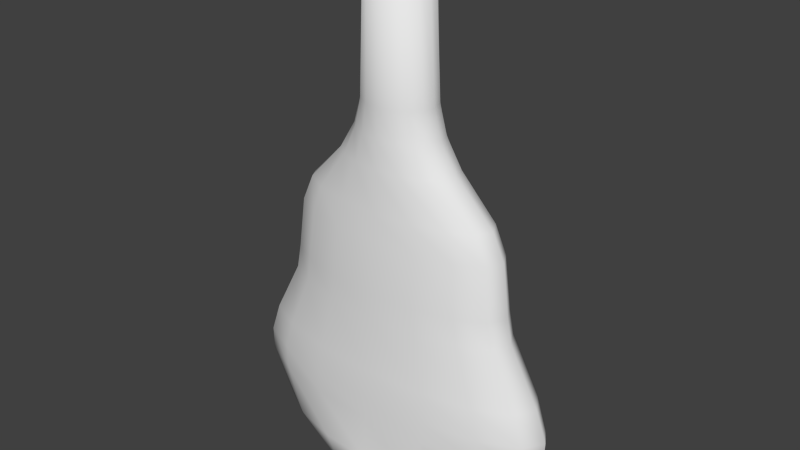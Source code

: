 # Source: brandy.blend  (saved by Blender 2.76.0; exported with 4.5.12 LTS)
import bpy
from mathutils import Matrix  # noqa: F401  (used for matrix-valued properties, if any)

bpy.ops.wm.read_factory_settings(use_empty=True)
scene = bpy.context.scene
scene.name = 'Scene'

# ---- collections
col_collection_1 = bpy.data.collections.new('Collection 1'); scene.collection.children.link(col_collection_1)

# ---- world
world_world = bpy.data.worlds.new('World'); scene.world = world_world
world_world.color = (0.05088, 0.05088, 0.05088)
world_world.use_sun_shadow = False
world_world.sun_shadow_jitter_overblur = 0.0
world_world.cycles.sampling_method = 'MANUAL'
world_world.cycles.sample_map_resolution = 256

# ---- meshes
me_cylinder_001 = bpy.data.meshes.new('Cylinder.001')
me_cylinder_001.from_pydata([(0.0, 0.05336, 0.001322), (9.337e-10, 0.0283, 0.4742), (0.03242, 0.0493, 0.001322), (0.01083, 0.02614, 0.4742), (0.05991, 0.03773, 0.001322), (0.02001, 0.02001, 0.4742), (0.07828, 0.02042, 0.001322), (0.02614, 0.01083, 0.4742), (0.08473, -2.332e-09, 0.001322), (0.0283, -9.568e-10, 0.4742), (0.07828, -0.02042, 0.001322), (0.02614, -0.01083, 0.4742), (0.05991, -0.03773, 0.001322), (0.02001, -0.02001, 0.4742), (0.03242, -0.0493, 0.001322), (0.01083, -0.02614, 0.4742), (1.279e-08, -0.05336, 0.001322), (5.206e-09, -0.0283, 0.4742), (-0.03242, -0.0493, 0.001322), (-0.01083, -0.02614, 0.4742), (-0.05991, -0.03773, 0.001322), (-0.02001, -0.02001, 0.4742), (-0.07828, -0.02042, 0.001322), (-0.02614, -0.01083, 0.4742), (-0.08473, 6.363e-10, 0.001322), (-0.0283, 6.175e-10, 0.4742), (-0.07828, 0.02042, 0.001322), (-0.02614, 0.01083, 0.4742), (-0.05991, 0.03773, 0.001322), (-0.02001, 0.02001, 0.4742), (-0.03242, 0.0493, 0.001322), (-0.01083, 0.02614, 0.4742), (1.34e-09, 0.02832, 0.3515), (0.01337, 0.02617, 0.3515), (0.02471, 0.02003, 0.3515), (0.03229, 0.01084, 0.3515), (0.03495, -9.583e-10, 0.3515), (0.03229, -0.01084, 0.3515), (0.02471, -0.02003, 0.3515), (0.01337, -0.02617, 0.3515), (6.617e-09, -0.02832, 0.3515), (-0.01337, -0.02617, 0.3515), (-0.02471, -0.02003, 0.3515), (-0.03229, -0.01084, 0.3515), (-0.03495, 6.176e-10, 0.3515), (-0.03229, 0.01084, 0.3515), (-0.02471, 0.02003, 0.3515), (-0.01337, 0.02617, 0.3515), (0.01617, 0.02791, 0.3251), (0.02988, 0.02136, 0.3251), (0.03903, 0.01156, 0.3251), (0.04225, -1.062e-09, 0.3251), (0.03903, -0.01156, 0.3251), (0.02988, -0.02136, 0.3251), (0.01617, -0.02791, 0.3251), (7.36e-09, -0.03021, 0.3251), (-0.01617, -0.02791, 0.3251), (-0.02988, -0.02136, 0.3251), (-0.03903, -0.01156, 0.3251), (-0.04225, 6.19e-10, 0.3251), (-0.03903, 0.01156, 0.3251), (-0.02988, 0.02136, 0.3251), (-0.01617, 0.02791, 0.3251), (9.802e-10, 0.03021, 0.3251), (0.03654, 0.03204, 0.2625), (0.06751, 0.02453, 0.2625), (0.08821, 0.01327, 0.2625), (0.09548, -1.307e-09, 0.2625), (0.08821, -0.01327, 0.2625), (0.06751, -0.02453, 0.2625), (0.03654, -0.03204, 0.2625), (1.09e-08, -0.03468, 0.2625), (-0.03654, -0.03204, 0.2625), (-0.06751, -0.02453, 0.2625), (-0.08821, -0.01327, 0.2625), (-0.09548, 6.223e-10, 0.2625), (-0.08821, 0.01327, 0.2625), (-0.06751, 0.02453, 0.2625), (-0.03654, 0.03204, 0.2625), (-3.513e-09, 0.03468, 0.2625), (0.04319, 0.03787, 0.1894), (0.0798, 0.02898, 0.1894), (0.1043, 0.01568, 0.1894), (0.1129, -1.653e-09, 0.1894), (0.1043, -0.01568, 0.1894), (0.0798, -0.02898, 0.1894), (0.04319, -0.03787, 0.1894), (1.298e-08, -0.04099, 0.1894), (-0.04319, -0.03787, 0.1894), (-0.0798, -0.02898, 0.1894), (-0.1043, -0.01568, 0.1894), (-0.1129, 6.27e-10, 0.1894), (-0.1043, 0.01568, 0.1894), (-0.0798, 0.02898, 0.1894), (-0.04319, 0.03787, 0.1894), (-4.065e-09, 0.04099, 0.1894), (0.05584, 0.04254, 0.1145), (0.1032, 0.03256, 0.1145), (0.1348, 0.01762, 0.1145), (0.1459, -1.94e-09, 0.1145), (0.1348, -0.01762, 0.1145), (0.1032, -0.03256, 0.1145), (0.05584, -0.04254, 0.1145), (1.577e-08, -0.04605, 0.1145), (-0.05584, -0.04254, 0.1145), (-0.1032, -0.03256, 0.1145), (-0.1348, -0.01762, 0.1145), (-0.1459, 6.213e-10, 0.1145), (-0.1348, 0.01762, 0.1145), (-0.1032, 0.03256, 0.1145), (-0.05584, 0.04254, 0.1145), (-6.265e-09, 0.04605, 0.1145), (0.0495, 0.04596, 0.02025), (0.09146, 0.03517, 0.02025), (0.1195, 0.01904, 0.02025), (0.1293, -2.139e-09, 0.02025), (0.1195, -0.01904, 0.02025), (0.09146, -0.03517, 0.02025), (0.0495, -0.04596, 0.02025), (1.443e-08, -0.04974, 0.02025), (-0.0495, -0.04596, 0.02025), (-0.09146, -0.03517, 0.02025), (-0.1195, -0.01904, 0.02025), (-0.1293, 6.289e-10, 0.02025), (-0.1195, 0.01904, 0.02025), (-0.09146, 0.03517, 0.02025), (-0.0495, 0.04596, 0.02025), (-5.096e-09, 0.04974, 0.02025), (-7.216e-09, 0.04789, 0.06479), (0.05939, 0.04425, 0.06479), (0.1097, 0.03387, 0.06479), (0.1434, 0.01833, 0.06479), (0.1552, -2.039e-09, 0.06479), (0.1434, -0.01833, 0.06479), (0.1097, -0.03387, 0.06479), (0.05939, -0.04425, 0.06479), (1.622e-08, -0.04789, 0.06479), (-0.05939, -0.04425, 0.06479), (-0.1097, -0.03387, 0.06479), (-0.1434, -0.01833, 0.06479), (-0.1552, 6.251e-10, 0.06479), (-0.1434, 0.01833, 0.06479), (-0.1097, 0.03387, 0.06479), (-0.05939, 0.04425, 0.06479), (-7.296e-09, 0.04738, 0.08586), (0.05983, 0.04377, 0.08586), (0.1106, 0.0335, 0.08586), (0.1444, 0.01813, 0.08586), (0.1563, -2.012e-09, 0.08586), (0.1444, -0.01813, 0.08586), (0.1106, -0.0335, 0.08586), (0.05983, -0.04377, 0.08586), (1.631e-08, -0.04738, 0.08586), (-0.05983, -0.04377, 0.08586), (-0.1106, -0.0335, 0.08586), (-0.1444, -0.01813, 0.08586), (-0.1563, 6.241e-10, 0.08586), (-0.1444, 0.01813, 0.08586), (-0.1106, 0.0335, 0.08586), (-0.05983, 0.04377, 0.08586), (-4.33e-09, 0.04112, 0.1662), (0.04504, 0.03799, 0.1662), (0.08322, 0.02908, 0.1662), (0.1087, 0.01574, 0.1662), (0.1177, -1.673e-09, 0.1662), (0.1087, -0.01574, 0.1662), (0.08322, -0.02908, 0.1662), (0.04504, -0.03799, 0.1662), (1.344e-08, -0.04112, 0.1662), (-0.04504, -0.03799, 0.1662), (-0.08322, -0.02908, 0.1662), (-0.1087, -0.01574, 0.1662), (-0.1177, 6.153e-10, 0.1662), (-0.1087, 0.01574, 0.1662), (-0.08322, 0.02908, 0.1662), (-0.04504, 0.03799, 0.1662), (-4.1e-09, 0.03682, 0.2377), (0.04092, 0.03402, 0.2377), (0.07562, 0.02604, 0.2377), (0.0988, 0.01409, 0.2377), (0.1069, -1.425e-09, 0.2377), (0.0988, -0.01409, 0.2377), (0.07562, -0.02604, 0.2377), (0.04092, -0.03402, 0.2377), (1.205e-08, -0.03682, 0.2377), (-0.04092, -0.03402, 0.2377), (-0.07562, -0.02604, 0.2377), (-0.0988, -0.01409, 0.2377), (-0.1069, 6.239e-10, 0.2377), (-0.0988, 0.01409, 0.2377), (-0.07562, 0.02604, 0.2377), (-0.04092, 0.03402, 0.2377), (-5.028e-10, 0.03204, 0.2995), (0.02245, 0.0296, 0.2995), (0.04148, 0.02265, 0.2995), (0.0542, 0.01226, 0.2995), (0.05866, -1.162e-09, 0.2995), (0.0542, -0.01226, 0.2995), (0.04148, -0.02265, 0.2995), (0.02245, -0.0296, 0.2995), (8.355e-09, -0.03204, 0.2995), (-0.02245, -0.0296, 0.2995), (-0.04148, -0.02265, 0.2995), (-0.0542, -0.01226, 0.2995), (-0.05866, 6.203e-10, 0.2995), (-0.0542, 0.01226, 0.2995), (-0.04148, 0.02265, 0.2995), (-0.02245, 0.0296, 0.2995)], [], [(32, 1, 3, 33), (33, 3, 5, 34), (34, 5, 7, 35), (35, 7, 9, 36), (36, 9, 11, 37), (37, 11, 13, 38), (38, 13, 15, 39), (39, 15, 17, 40), (40, 17, 19, 41), (41, 19, 21, 42), (42, 21, 23, 43), (43, 23, 25, 44), (44, 25, 27, 45), (45, 27, 29, 46), (3, 1, 31, 29, 27, 25, 23, 21, 19, 17, 15, 13, 11, 9, 7, 5), (47, 31, 1, 32), (46, 29, 31, 47), (0, 2, 4, 6, 8, 10, 12, 14, 16, 18, 20, 22, 24, 26, 28, 30), (61, 46, 47, 62), (62, 47, 32, 63), (60, 45, 46, 61), (59, 44, 45, 60), (58, 43, 44, 59), (57, 42, 43, 58), (56, 41, 42, 57), (55, 40, 41, 56), (54, 39, 40, 55), (53, 38, 39, 54), (52, 37, 38, 53), (51, 36, 37, 52), (50, 35, 36, 51), (49, 34, 35, 50), (48, 33, 34, 49), (63, 32, 33, 48), (192, 63, 48, 193), (193, 48, 49, 194), (194, 49, 50, 195), (195, 50, 51, 196), (196, 51, 52, 197), (197, 52, 53, 198), (198, 53, 54, 199), (199, 54, 55, 200), (200, 55, 56, 201), (201, 56, 57, 202), (202, 57, 58, 203), (203, 58, 59, 204), (204, 59, 60, 205), (205, 60, 61, 206), (207, 62, 63, 192), (206, 61, 62, 207), (190, 77, 78, 191), (191, 78, 79, 176), (189, 76, 77, 190), (188, 75, 76, 189), (187, 74, 75, 188), (186, 73, 74, 187), (185, 72, 73, 186), (184, 71, 72, 185), (183, 70, 71, 184), (182, 69, 70, 183), (181, 68, 69, 182), (180, 67, 68, 181), (179, 66, 67, 180), (178, 65, 66, 179), (177, 64, 65, 178), (176, 79, 64, 177), (160, 95, 80, 161), (161, 80, 81, 162), (162, 81, 82, 163), (163, 82, 83, 164), (164, 83, 84, 165), (165, 84, 85, 166), (166, 85, 86, 167), (167, 86, 87, 168), (168, 87, 88, 169), (169, 88, 89, 170), (170, 89, 90, 171), (171, 90, 91, 172), (172, 91, 92, 173), (173, 92, 93, 174), (175, 94, 95, 160), (174, 93, 94, 175), (158, 109, 110, 159), (159, 110, 111, 144), (157, 108, 109, 158), (156, 107, 108, 157), (155, 106, 107, 156), (154, 105, 106, 155), (153, 104, 105, 154), (152, 103, 104, 153), (151, 102, 103, 152), (150, 101, 102, 151), (149, 100, 101, 150), (148, 99, 100, 149), (147, 98, 99, 148), (146, 97, 98, 147), (145, 96, 97, 146), (144, 111, 96, 145), (0, 127, 112, 2), (2, 112, 113, 4), (4, 113, 114, 6), (6, 114, 115, 8), (8, 115, 116, 10), (10, 116, 117, 12), (12, 117, 118, 14), (14, 118, 119, 16), (16, 119, 120, 18), (18, 120, 121, 20), (20, 121, 122, 22), (22, 122, 123, 24), (24, 123, 124, 26), (26, 124, 125, 28), (30, 126, 127, 0), (28, 125, 126, 30), (127, 128, 129, 112), (112, 129, 130, 113), (113, 130, 131, 114), (114, 131, 132, 115), (115, 132, 133, 116), (116, 133, 134, 117), (117, 134, 135, 118), (118, 135, 136, 119), (119, 136, 137, 120), (120, 137, 138, 121), (121, 138, 139, 122), (122, 139, 140, 123), (123, 140, 141, 124), (124, 141, 142, 125), (126, 143, 128, 127), (125, 142, 143, 126), (128, 144, 145, 129), (129, 145, 146, 130), (130, 146, 147, 131), (131, 147, 148, 132), (132, 148, 149, 133), (133, 149, 150, 134), (134, 150, 151, 135), (135, 151, 152, 136), (136, 152, 153, 137), (137, 153, 154, 138), (138, 154, 155, 139), (139, 155, 156, 140), (140, 156, 157, 141), (141, 157, 158, 142), (143, 159, 144, 128), (142, 158, 159, 143), (109, 174, 175, 110), (110, 175, 160, 111), (108, 173, 174, 109), (107, 172, 173, 108), (106, 171, 172, 107), (105, 170, 171, 106), (104, 169, 170, 105), (103, 168, 169, 104), (102, 167, 168, 103), (101, 166, 167, 102), (100, 165, 166, 101), (99, 164, 165, 100), (98, 163, 164, 99), (97, 162, 163, 98), (96, 161, 162, 97), (111, 160, 161, 96), (95, 176, 177, 80), (80, 177, 178, 81), (81, 178, 179, 82), (82, 179, 180, 83), (83, 180, 181, 84), (84, 181, 182, 85), (85, 182, 183, 86), (86, 183, 184, 87), (87, 184, 185, 88), (88, 185, 186, 89), (89, 186, 187, 90), (90, 187, 188, 91), (91, 188, 189, 92), (92, 189, 190, 93), (94, 191, 176, 95), (93, 190, 191, 94), (77, 206, 207, 78), (78, 207, 192, 79), (76, 205, 206, 77), (75, 204, 205, 76), (74, 203, 204, 75), (73, 202, 203, 74), (72, 201, 202, 73), (71, 200, 201, 72), (70, 199, 200, 71), (69, 198, 199, 70), (68, 197, 198, 69), (67, 196, 197, 68), (66, 195, 196, 67), (65, 194, 195, 66), (64, 193, 194, 65), (79, 192, 193, 64)])
me_cylinder_001.polygons.foreach_set('use_smooth', [True] * 194)
_uv = me_cylinder_001.uv_layers.new(name='UVMap')
_uv.uv.foreach_set('vector', [0.5004, 0.7195, 0.5004, 0.9488, 0.5206, 0.9488, 0.5254, 0.7195, 0.5254, 0.7195, 0.5206, 0.9488, 0.5377, 0.9488, 0.5465, 0.7195, 0.5465, 0.7195, 0.5377, 0.9488, 0.5492, 0.9488, 0.5607, 0.7195, 0.5607, 0.7195, 0.5492, 0.9488, 0.5532, 0.9488, 0.5657, 0.7195, 0.5657, 0.7195, 0.5532, 0.9488, 0.5492, 0.9488, 0.5607, 0.7195, 0.5607, 0.7195, 0.5492, 0.9488, 0.5377, 0.9488, 0.5465, 0.7195, 0.5465, 0.7195, 0.5377, 0.9488, 0.5206, 0.9488, 0.5254, 0.7195, 0.5254, 0.7195, 0.5206, 0.9488, 0.5004, 0.9488, 0.5004, 0.7195, 0.5004, 0.7195, 0.5004, 0.9488, 0.4801, 0.9488, 0.4754, 0.7195, 0.4754, 0.7195, 0.4801, 0.9488, 0.463, 0.9488, 0.4542, 0.7195, 0.4542, 0.7195, 0.463, 0.9488, 0.4515, 0.9488, 0.4401, 0.7195, 0.4401, 0.7195, 0.4515, 0.9488, 0.4475, 0.9488, 0.4351, 0.7195, 0.4351, 0.7195, 0.4475, 0.9488, 0.4515, 0.9488, 0.4401, 0.7195, 0.4401, 0.7195, 0.4515, 0.9488, 0.463, 0.9488, 0.4542, 0.7195, 0.5206, 0.9488, 0.5004, 0.9488, 0.4801, 0.9488, 0.463, 0.9488, 0.4515, 0.9488, 0.4475, 0.9488, 0.4515, 0.9488, 0.463, 0.9488, 0.4801, 0.9488, 0.5004, 0.9488, 0.5206, 0.9488, 0.5377, 0.9488, 0.5492, 0.9488, 0.5532, 0.9488, 0.5492, 0.9488, 0.5377, 0.9488, 0.4754, 0.7195, 0.4801, 0.9488, 0.5004, 0.9488, 0.5004, 0.7195, 0.4542, 0.7195, 0.463, 0.9488, 0.4801, 0.9488, 0.4754, 0.7195, 0.5004, 0.06544, 0.5609, 0.06544, 0.6123, 0.06544, 0.6466, 0.06544, 0.6586, 0.06544, 0.6466, 0.06544, 0.6123, 0.06544, 0.5609, 0.06544, 0.5004, 0.06544, 0.4398, 0.06544, 0.3885, 0.06544, 0.3541, 0.06544, 0.3421, 0.06544, 0.3541, 0.06544, 0.3885, 0.06544, 0.4398, 0.06544, 0.4446, 0.6703, 0.4542, 0.7195, 0.4754, 0.7195, 0.4702, 0.6703, 0.4702, 0.6703, 0.4754, 0.7195, 0.5004, 0.7195, 0.5004, 0.6703, 0.4275, 0.6703, 0.4401, 0.7195, 0.4542, 0.7195, 0.4446, 0.6703, 0.4214, 0.6703, 0.4351, 0.7195, 0.4401, 0.7195, 0.4275, 0.6703, 0.4275, 0.6703, 0.4401, 0.7195, 0.4351, 0.7195, 0.4214, 0.6703, 0.4446, 0.6703, 0.4542, 0.7195, 0.4401, 0.7195, 0.4275, 0.6703, 0.4702, 0.6703, 0.4754, 0.7195, 0.4542, 0.7195, 0.4446, 0.6703, 0.5004, 0.6703, 0.5004, 0.7195, 0.4754, 0.7195, 0.4702, 0.6703, 0.5306, 0.6703, 0.5254, 0.7195, 0.5004, 0.7195, 0.5004, 0.6703, 0.5562, 0.6703, 0.5465, 0.7195, 0.5254, 0.7195, 0.5306, 0.6703, 0.5733, 0.6703, 0.5607, 0.7195, 0.5465, 0.7195, 0.5562, 0.6703, 0.5793, 0.6703, 0.5657, 0.7195, 0.5607, 0.7195, 0.5733, 0.6703, 0.5733, 0.6703, 0.5607, 0.7195, 0.5657, 0.7195, 0.5793, 0.6703, 0.5562, 0.6703, 0.5465, 0.7195, 0.5607, 0.7195, 0.5733, 0.6703, 0.5306, 0.6703, 0.5254, 0.7195, 0.5465, 0.7195, 0.5562, 0.6703, 0.5004, 0.6703, 0.5004, 0.7195, 0.5254, 0.7195, 0.5306, 0.6703, 0.5004, 0.6225, 0.5004, 0.6703, 0.5306, 0.6703, 0.5423, 0.6225, 0.5423, 0.6225, 0.5306, 0.6703, 0.5562, 0.6703, 0.5779, 0.6225, 0.5779, 0.6225, 0.5562, 0.6703, 0.5733, 0.6703, 0.6016, 0.6225, 0.6016, 0.6225, 0.5733, 0.6703, 0.5793, 0.6703, 0.61, 0.6225, 0.61, 0.6225, 0.5793, 0.6703, 0.5733, 0.6703, 0.6016, 0.6225, 0.6016, 0.6225, 0.5733, 0.6703, 0.5562, 0.6703, 0.5779, 0.6225, 0.5779, 0.6225, 0.5562, 0.6703, 0.5306, 0.6703, 0.5423, 0.6225, 0.5423, 0.6225, 0.5306, 0.6703, 0.5004, 0.6703, 0.5004, 0.6225, 0.5004, 0.6225, 0.5004, 0.6703, 0.4702, 0.6703, 0.4584, 0.6225, 0.4584, 0.6225, 0.4702, 0.6703, 0.4446, 0.6703, 0.4229, 0.6225, 0.4229, 0.6225, 0.4446, 0.6703, 0.4275, 0.6703, 0.3991, 0.6225, 0.3991, 0.6225, 0.4275, 0.6703, 0.4214, 0.6703, 0.3908, 0.6225, 0.3908, 0.6225, 0.4214, 0.6703, 0.4275, 0.6703, 0.3991, 0.6225, 0.3991, 0.6225, 0.4275, 0.6703, 0.4446, 0.6703, 0.4229, 0.6225, 0.4584, 0.6225, 0.4702, 0.6703, 0.5004, 0.6703, 0.5004, 0.6225, 0.4229, 0.6225, 0.4446, 0.6703, 0.4702, 0.6703, 0.4584, 0.6225, 0.3591, 0.507, 0.3743, 0.5534, 0.4321, 0.5534, 0.4239, 0.507, 0.4239, 0.507, 0.4321, 0.5534, 0.5004, 0.5534, 0.5004, 0.507, 0.3158, 0.507, 0.3356, 0.5534, 0.3743, 0.5534, 0.3591, 0.507, 0.3006, 0.507, 0.322, 0.5534, 0.3356, 0.5534, 0.3158, 0.507, 0.3158, 0.507, 0.3356, 0.5534, 0.322, 0.5534, 0.3006, 0.507, 0.3591, 0.507, 0.3743, 0.5534, 0.3356, 0.5534, 0.3158, 0.507, 0.4239, 0.507, 0.4321, 0.5534, 0.3743, 0.5534, 0.3591, 0.507, 0.5004, 0.507, 0.5004, 0.5534, 0.4321, 0.5534, 0.4239, 0.507, 0.5768, 0.507, 0.5686, 0.5534, 0.5004, 0.5534, 0.5004, 0.507, 0.6416, 0.507, 0.6265, 0.5534, 0.5686, 0.5534, 0.5768, 0.507, 0.6849, 0.507, 0.6651, 0.5534, 0.6265, 0.5534, 0.6416, 0.507, 0.7001, 0.507, 0.6787, 0.5534, 0.6651, 0.5534, 0.6849, 0.507, 0.6849, 0.507, 0.6651, 0.5534, 0.6787, 0.5534, 0.7001, 0.507, 0.6416, 0.507, 0.6265, 0.5534, 0.6651, 0.5534, 0.6849, 0.507, 0.5768, 0.507, 0.5686, 0.5534, 0.6265, 0.5534, 0.6416, 0.507, 0.5004, 0.507, 0.5004, 0.5534, 0.5686, 0.5534, 0.5768, 0.507, 0.5004, 0.3735, 0.5004, 0.4167, 0.581, 0.4167, 0.5845, 0.3735, 0.5845, 0.3735, 0.581, 0.4167, 0.6494, 0.4167, 0.6558, 0.3735, 0.6558, 0.3735, 0.6494, 0.4167, 0.6951, 0.4167, 0.7035, 0.3735, 0.7035, 0.3735, 0.6951, 0.4167, 0.7112, 0.4167, 0.7202, 0.3735, 0.7202, 0.3735, 0.7112, 0.4167, 0.6951, 0.4167, 0.7035, 0.3735, 0.7035, 0.3735, 0.6951, 0.4167, 0.6494, 0.4167, 0.6558, 0.3735, 0.6558, 0.3735, 0.6494, 0.4167, 0.581, 0.4167, 0.5845, 0.3735, 0.5845, 0.3735, 0.581, 0.4167, 0.5004, 0.4167, 0.5004, 0.3735, 0.5004, 0.3735, 0.5004, 0.4167, 0.4197, 0.4167, 0.4162, 0.3735, 0.4162, 0.3735, 0.4197, 0.4167, 0.3513, 0.4167, 0.3449, 0.3735, 0.3449, 0.3735, 0.3513, 0.4167, 0.3056, 0.4167, 0.2972, 0.3735, 0.2972, 0.3735, 0.3056, 0.4167, 0.2895, 0.4167, 0.2805, 0.3735, 0.2805, 0.3735, 0.2895, 0.4167, 0.3056, 0.4167, 0.2972, 0.3735, 0.2972, 0.3735, 0.3056, 0.4167, 0.3513, 0.4167, 0.3449, 0.3735, 0.4162, 0.3735, 0.4197, 0.4167, 0.5004, 0.4167, 0.5004, 0.3735, 0.3449, 0.3735, 0.3513, 0.4167, 0.4197, 0.4167, 0.4162, 0.3735, 0.2939, 0.2234, 0.3076, 0.2769, 0.3961, 0.2769, 0.3886, 0.2234, 0.3886, 0.2234, 0.3961, 0.2769, 0.5004, 0.2769, 0.5004, 0.2234, 0.2305, 0.2234, 0.2485, 0.2769, 0.3076, 0.2769, 0.2939, 0.2234, 0.2083, 0.2234, 0.2278, 0.2769, 0.2485, 0.2769, 0.2305, 0.2234, 0.2305, 0.2234, 0.2485, 0.2769, 0.2278, 0.2769, 0.2083, 0.2234, 0.2939, 0.2234, 0.3076, 0.2769, 0.2485, 0.2769, 0.2305, 0.2234, 0.3886, 0.2234, 0.3961, 0.2769, 0.3076, 0.2769, 0.2939, 0.2234, 0.5004, 0.2234, 0.5004, 0.2769, 0.3961, 0.2769, 0.3886, 0.2234, 0.6121, 0.2234, 0.6047, 0.2769, 0.5004, 0.2769, 0.5004, 0.2234, 0.7069, 0.2234, 0.6931, 0.2769, 0.6047, 0.2769, 0.6121, 0.2234, 0.7702, 0.2234, 0.7522, 0.2769, 0.6931, 0.2769, 0.7069, 0.2234, 0.7924, 0.2234, 0.773, 0.2769, 0.7522, 0.2769, 0.7702, 0.2234, 0.7702, 0.2234, 0.7522, 0.2769, 0.773, 0.2769, 0.7924, 0.2234, 0.7069, 0.2234, 0.6931, 0.2769, 0.7522, 0.2769, 0.7702, 0.2234, 0.6121, 0.2234, 0.6047, 0.2769, 0.6931, 0.2769, 0.7069, 0.2234, 0.5004, 0.2234, 0.5004, 0.2769, 0.6047, 0.2769, 0.6121, 0.2234, 0.5004, 0.06544, 0.5004, 0.1008, 0.5928, 0.1008, 0.5609, 0.06544, 0.5609, 0.06544, 0.5928, 0.1008, 0.6712, 0.1008, 0.6123, 0.06544, 0.6123, 0.06544, 0.6712, 0.1008, 0.7236, 0.1008, 0.6466, 0.06544, 0.6466, 0.06544, 0.7236, 0.1008, 0.742, 0.1008, 0.6586, 0.06544, 0.6586, 0.06544, 0.742, 0.1008, 0.7236, 0.1008, 0.6466, 0.06544, 0.6466, 0.06544, 0.7236, 0.1008, 0.6712, 0.1008, 0.6123, 0.06544, 0.6123, 0.06544, 0.6712, 0.1008, 0.5928, 0.1008, 0.5609, 0.06544, 0.5609, 0.06544, 0.5928, 0.1008, 0.5004, 0.1008, 0.5004, 0.06544, 0.5004, 0.06544, 0.5004, 0.1008, 0.4079, 0.1008, 0.4398, 0.06544, 0.4398, 0.06544, 0.4079, 0.1008, 0.3295, 0.1008, 0.3885, 0.06544, 0.3885, 0.06544, 0.3295, 0.1008, 0.2771, 0.1008, 0.3541, 0.06544, 0.3541, 0.06544, 0.2771, 0.1008, 0.2587, 0.1008, 0.3421, 0.06544, 0.3421, 0.06544, 0.2587, 0.1008, 0.2771, 0.1008, 0.3541, 0.06544, 0.3541, 0.06544, 0.2771, 0.1008, 0.3295, 0.1008, 0.3885, 0.06544, 0.4398, 0.06544, 0.4079, 0.1008, 0.5004, 0.1008, 0.5004, 0.06544, 0.3885, 0.06544, 0.3295, 0.1008, 0.4079, 0.1008, 0.4398, 0.06544, 0.5004, 0.1008, 0.5004, 0.184, 0.6113, 0.184, 0.5928, 0.1008, 0.5928, 0.1008, 0.6113, 0.184, 0.7054, 0.184, 0.6712, 0.1008, 0.6712, 0.1008, 0.7054, 0.184, 0.7682, 0.184, 0.7236, 0.1008, 0.7236, 0.1008, 0.7682, 0.184, 0.7903, 0.184, 0.742, 0.1008, 0.742, 0.1008, 0.7903, 0.184, 0.7682, 0.184, 0.7236, 0.1008, 0.7236, 0.1008, 0.7682, 0.184, 0.7054, 0.184, 0.6712, 0.1008, 0.6712, 0.1008, 0.7054, 0.184, 0.6113, 0.184, 0.5928, 0.1008, 0.5928, 0.1008, 0.6113, 0.184, 0.5004, 0.184, 0.5004, 0.1008, 0.5004, 0.1008, 0.5004, 0.184, 0.3894, 0.184, 0.4079, 0.1008, 0.4079, 0.1008, 0.3894, 0.184, 0.2954, 0.184, 0.3295, 0.1008, 0.3295, 0.1008, 0.2954, 0.184, 0.2325, 0.184, 0.2771, 0.1008, 0.2771, 0.1008, 0.2325, 0.184, 0.2105, 0.184, 0.2587, 0.1008, 0.2587, 0.1008, 0.2105, 0.184, 0.2325, 0.184, 0.2771, 0.1008, 0.2771, 0.1008, 0.2325, 0.184, 0.2954, 0.184, 0.3295, 0.1008, 0.4079, 0.1008, 0.3894, 0.184, 0.5004, 0.184, 0.5004, 0.1008, 0.3295, 0.1008, 0.2954, 0.184, 0.3894, 0.184, 0.4079, 0.1008, 0.5004, 0.184, 0.5004, 0.2234, 0.6121, 0.2234, 0.6113, 0.184, 0.6113, 0.184, 0.6121, 0.2234, 0.7069, 0.2234, 0.7054, 0.184, 0.7054, 0.184, 0.7069, 0.2234, 0.7702, 0.2234, 0.7682, 0.184, 0.7682, 0.184, 0.7702, 0.2234, 0.7924, 0.2234, 0.7903, 0.184, 0.7903, 0.184, 0.7924, 0.2234, 0.7702, 0.2234, 0.7682, 0.184, 0.7682, 0.184, 0.7702, 0.2234, 0.7069, 0.2234, 0.7054, 0.184, 0.7054, 0.184, 0.7069, 0.2234, 0.6121, 0.2234, 0.6113, 0.184, 0.6113, 0.184, 0.6121, 0.2234, 0.5004, 0.2234, 0.5004, 0.184, 0.5004, 0.184, 0.5004, 0.2234, 0.3886, 0.2234, 0.3894, 0.184, 0.3894, 0.184, 0.3886, 0.2234, 0.2939, 0.2234, 0.2954, 0.184, 0.2954, 0.184, 0.2939, 0.2234, 0.2305, 0.2234, 0.2325, 0.184, 0.2325, 0.184, 0.2305, 0.2234, 0.2083, 0.2234, 0.2105, 0.184, 0.2105, 0.184, 0.2083, 0.2234, 0.2305, 0.2234, 0.2325, 0.184, 0.2325, 0.184, 0.2305, 0.2234, 0.2939, 0.2234, 0.2954, 0.184, 0.3894, 0.184, 0.3886, 0.2234, 0.5004, 0.2234, 0.5004, 0.184, 0.2954, 0.184, 0.2939, 0.2234, 0.3886, 0.2234, 0.3894, 0.184, 0.3076, 0.2769, 0.3449, 0.3735, 0.4162, 0.3735, 0.3961, 0.2769, 0.3961, 0.2769, 0.4162, 0.3735, 0.5004, 0.3735, 0.5004, 0.2769, 0.2485, 0.2769, 0.2972, 0.3735, 0.3449, 0.3735, 0.3076, 0.2769, 0.2278, 0.2769, 0.2805, 0.3735, 0.2972, 0.3735, 0.2485, 0.2769, 0.2485, 0.2769, 0.2972, 0.3735, 0.2805, 0.3735, 0.2278, 0.2769, 0.3076, 0.2769, 0.3449, 0.3735, 0.2972, 0.3735, 0.2485, 0.2769, 0.3961, 0.2769, 0.4162, 0.3735, 0.3449, 0.3735, 0.3076, 0.2769, 0.5004, 0.2769, 0.5004, 0.3735, 0.4162, 0.3735, 0.3961, 0.2769, 0.6047, 0.2769, 0.5845, 0.3735, 0.5004, 0.3735, 0.5004, 0.2769, 0.6931, 0.2769, 0.6558, 0.3735, 0.5845, 0.3735, 0.6047, 0.2769, 0.7522, 0.2769, 0.7035, 0.3735, 0.6558, 0.3735, 0.6931, 0.2769, 0.773, 0.2769, 0.7202, 0.3735, 0.7035, 0.3735, 0.7522, 0.2769, 0.7522, 0.2769, 0.7035, 0.3735, 0.7202, 0.3735, 0.773, 0.2769, 0.6931, 0.2769, 0.6558, 0.3735, 0.7035, 0.3735, 0.7522, 0.2769, 0.6047, 0.2769, 0.5845, 0.3735, 0.6558, 0.3735, 0.6931, 0.2769, 0.5004, 0.2769, 0.5004, 0.3735, 0.5845, 0.3735, 0.6047, 0.2769, 0.5004, 0.4167, 0.5004, 0.507, 0.5768, 0.507, 0.581, 0.4167, 0.581, 0.4167, 0.5768, 0.507, 0.6416, 0.507, 0.6494, 0.4167, 0.6494, 0.4167, 0.6416, 0.507, 0.6849, 0.507, 0.6951, 0.4167, 0.6951, 0.4167, 0.6849, 0.507, 0.7001, 0.507, 0.7112, 0.4167, 0.7112, 0.4167, 0.7001, 0.507, 0.6849, 0.507, 0.6951, 0.4167, 0.6951, 0.4167, 0.6849, 0.507, 0.6416, 0.507, 0.6494, 0.4167, 0.6494, 0.4167, 0.6416, 0.507, 0.5768, 0.507, 0.581, 0.4167, 0.581, 0.4167, 0.5768, 0.507, 0.5004, 0.507, 0.5004, 0.4167, 0.5004, 0.4167, 0.5004, 0.507, 0.4239, 0.507, 0.4197, 0.4167, 0.4197, 0.4167, 0.4239, 0.507, 0.3591, 0.507, 0.3513, 0.4167, 0.3513, 0.4167, 0.3591, 0.507, 0.3158, 0.507, 0.3056, 0.4167, 0.3056, 0.4167, 0.3158, 0.507, 0.3006, 0.507, 0.2895, 0.4167, 0.2895, 0.4167, 0.3006, 0.507, 0.3158, 0.507, 0.3056, 0.4167, 0.3056, 0.4167, 0.3158, 0.507, 0.3591, 0.507, 0.3513, 0.4167, 0.4197, 0.4167, 0.4239, 0.507, 0.5004, 0.507, 0.5004, 0.4167, 0.3513, 0.4167, 0.3591, 0.507, 0.4239, 0.507, 0.4197, 0.4167, 0.3743, 0.5534, 0.4229, 0.6225, 0.4584, 0.6225, 0.4321, 0.5534, 0.4321, 0.5534, 0.4584, 0.6225, 0.5004, 0.6225, 0.5004, 0.5534, 0.3356, 0.5534, 0.3991, 0.6225, 0.4229, 0.6225, 0.3743, 0.5534, 0.322, 0.5534, 0.3908, 0.6225, 0.3991, 0.6225, 0.3356, 0.5534, 0.3356, 0.5534, 0.3991, 0.6225, 0.3908, 0.6225, 0.322, 0.5534, 0.3743, 0.5534, 0.4229, 0.6225, 0.3991, 0.6225, 0.3356, 0.5534, 0.4321, 0.5534, 0.4584, 0.6225, 0.4229, 0.6225, 0.3743, 0.5534, 0.5004, 0.5534, 0.5004, 0.6225, 0.4584, 0.6225, 0.4321, 0.5534, 0.5686, 0.5534, 0.5423, 0.6225, 0.5004, 0.6225, 0.5004, 0.5534, 0.6265, 0.5534, 0.5779, 0.6225, 0.5423, 0.6225, 0.5686, 0.5534, 0.6651, 0.5534, 0.6016, 0.6225, 0.5779, 0.6225, 0.6265, 0.5534, 0.6787, 0.5534, 0.61, 0.6225, 0.6016, 0.6225, 0.6651, 0.5534, 0.6651, 0.5534, 0.6016, 0.6225, 0.61, 0.6225, 0.6787, 0.5534, 0.6265, 0.5534, 0.5779, 0.6225, 0.6016, 0.6225, 0.6651, 0.5534, 0.5686, 0.5534, 0.5423, 0.6225, 0.5779, 0.6225, 0.6265, 0.5534, 0.5004, 0.5534, 0.5004, 0.6225, 0.5423, 0.6225, 0.5686, 0.5534])
me_cylinder_001.use_remesh_preserve_volume = False
me_cylinder_001.use_remesh_preserve_attributes = False
me_cylinder_001.use_mirror_vertex_groups = False
me_cylinder_001.update()

# ---- objects
ob_brandy = bpy.data.objects.new('brandy', me_cylinder_001)

# ---- transforms, parenting, visibility, modifiers, constraints
ob_brandy.location = (0.0, 0.0, 0.0)
ob_brandy.lineart.crease_threshold = 0.0

# ---- collection membership
col_collection_1.objects.link(ob_brandy)

# ---- scene / render settings (as saved in the file)
scene.frame_start = 1; scene.frame_end = 250; scene.frame_set(1)
scene.render.engine = 'BLENDER_EEVEE_NEXT'
scene.render.resolution_percentage = 50
scene.render.dither_intensity = 0.0
scene.cycles.use_denoising = False
scene.cycles.samples = 10
scene.cycles.sampling_pattern = 'TABULATED_SOBOL'
scene.cycles.light_sampling_threshold = 0.0
scene.cycles.use_adaptive_sampling = False
scene.cycles.use_light_tree = False
scene.cycles.blur_glossy = 0.0
scene.cycles.pixel_filter_type = 'GAUSSIAN'
scene.cycles.sample_clamp_indirect = 0.0
scene.view_settings.view_transform = 'Standard'
bpy.context.view_layer.update()

# ---- added for rendering (the .blend has no active camera and no usable light): camera, sun
cam_auto = bpy.data.cameras.new('AutoCamera')
cam_auto.lens = 50.0
cam_auto.sensor_width = 36.0
cam_auto.clip_end = 1000.0
ob_auto_camera = bpy.data.objects.new('AutoCamera', cam_auto)
scene.collection.objects.link(ob_auto_camera)
ob_auto_camera.location = (0.533727, -0.640473, 0.664739)
ob_auto_camera.rotation_euler = (1.09748, -7.21219e-08, 0.694738)
scene.camera = ob_auto_camera
light_auto_sun = bpy.data.lights.new('AutoSun', 'SUN')
light_auto_sun.energy = 3.0
light_auto_sun.angle = 0.0523599
ob_auto_sun = bpy.data.objects.new('AutoSun', light_auto_sun)
scene.collection.objects.link(ob_auto_sun)
ob_auto_sun.rotation_euler = (0.872665, 0.174533, 0.523599)
bpy.context.view_layer.update()
